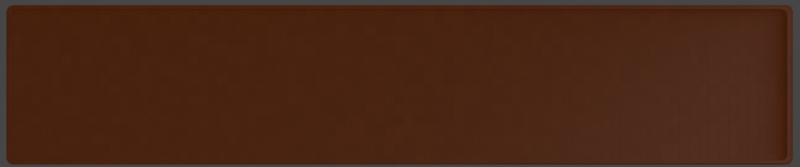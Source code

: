 # Source: buttons_64.blend  (saved by Blender 2.80.48; exported with 4.5.12 LTS)
import bpy
from mathutils import Matrix  # noqa: F401  (used for matrix-valued properties, if any)

bpy.ops.wm.read_factory_settings(use_empty=True)
scene = bpy.context.scene
scene.name = 'MenuPanel'

# ---- materials (node trees are filled in below, after node groups)
mat_badgecolor_panel = bpy.data.materials.new('BadgeColor.Panel')
mat_badgecolor_panel.displacement_method = 'DISPLACEMENT'
mat_badgecolor_panel.preview_render_type = 'SHADERBALL'
mat_badgecolor_panel.roughness = 0.25
mat_wood_003 = bpy.data.materials.new('Wood.003')
mat_wood_003.alpha_threshold = 0.0
mat_wood_003.roughness = 0.5

# ---- material node trees
mat_badgecolor_panel.use_nodes = True; mat_badgecolor_panel.node_tree.nodes.clear()
_N = mat_badgecolor_panel.node_tree.nodes; _L = mat_badgecolor_panel.node_tree.links
n0 = _N.new('ShaderNodeEmission'); n0.name = 'Emission'; n0.location = (-129, 64)
n1 = _N.new('ShaderNodeOutputMaterial'); n1.name = 'Material Output'; n1.location = (700, 295)
n2 = _N.new('ShaderNodeRGB'); n2.name = 'RGB'; n2.location = (-372, 345)
n2.outputs[0].default_value = (0.1529, 0.0382, 0.008023, 1.0)
n3 = _N.new('ShaderNodeHueSaturation'); n3.name = 'Hue Saturation Value'; n3.location = (-117, 290)
n4 = _N.new('ShaderNodeBsdfPrincipled'); n4.name = 'Principled BSDF'; n4.location = (119, 396)
n4.distribution = 'GGX'
n4.subsurface_method = 'BURLEY'
n4.inputs[3].default_value = 1.45
n5 = _N.new('ShaderNodeMixShader'); n5.name = 'Mix Shader'; n5.location = (446, 185)
n5.inputs[0].default_value = 0.25
n6 = _N.new('ShaderNodeTexBrick'); n6.name = 'Brick Texture'; n6.location = (-648, 120)
n6.offset_frequency = 1
n6.inputs[2].default_value = (0.6138, 0.6138, 0.6138, 1.0)
n6.inputs[3].default_value = (0.2403, 0.05758, 0.01104, 1.0)
n6.inputs[4].default_value = 20.0
n6.inputs[5].default_value = 0.005
n6.inputs[9].default_value = 2.5
_L.new(n2.outputs[0], n3.inputs[4])
_L.new(n2.outputs[0], n0.inputs[0])
_L.new(n0.outputs[0], n5.inputs[2])
_L.new(n4.outputs[0], n5.inputs[1])
_L.new(n5.outputs[0], n1.inputs[0])
_L.new(n3.outputs[0], n4.inputs[0])
_L.new(n6.outputs[0], n4.inputs[5])
_L.new(n6.outputs[0], n3.inputs[2])
n1.is_active_output = True
mat_wood_003.use_nodes = True; mat_wood_003.node_tree.nodes.clear()
_N = mat_wood_003.node_tree.nodes; _L = mat_wood_003.node_tree.links
n0 = _N.new('ShaderNodeTexWave'); n0.name = 'Wave Texture'; n0.location = (-446, 336)
n0.bands_direction = 'DIAGONAL'
n0.rings_direction = 'SPHERICAL'
n0.wave_profile = 'SAW'
n0.inputs[1].default_value = 40.0
n0.inputs[2].default_value = 1.5
n0.inputs[3].default_value = 20.0
n0.inputs[4].default_value = 5.0
n1 = _N.new('ShaderNodeMix'); n1.name = 'Mix'; n1.location = (-170, 527)
n1.data_type = 'RGBA'
n1.inputs[0].default_value = 0.025
n2 = _N.new('ShaderNodeTexVoronoi'); n2.name = 'Voronoi Texture'; n2.location = (-443, 43)
n2.inputs[2].default_value = 10.0
n3 = _N.new('ShaderNodeUVMap'); n3.name = 'UV Map'; n3.location = (-900, 93)
n3.uv_map = 'UVMap'
n4 = _N.new('ShaderNodeRGB'); n4.name = 'RGB'; n4.location = (-363, 568)
n4.outputs[0].default_value = (0.4866, 0.232, 0.08419, 1.0)
n5 = _N.new('ShaderNodeMath'); n5.name = 'Math.001'; n5.location = (-83, -259)
n5.operation = 'SUBTRACT'
n6 = _N.new('ShaderNodeMath'); n6.name = 'Math'; n6.location = (-73, -90)
n6.operation = 'SUBTRACT'
n7 = _N.new('ShaderNodeOutputMaterial'); n7.name = 'Material Output'; n7.location = (1334, 336)
n8 = _N.new('ShaderNodeMath'); n8.name = 'Math.004'; n8.location = (628, -36)
n8.operation = 'MULTIPLY'
n8.inputs[1].default_value = 50.0
n9 = _N.new('ShaderNodeTexNoise'); n9.name = 'Noise Texture'; n9.location = (-369, -211)
n9.inputs[2].default_value = 6.0
n9.inputs[3].default_value = 10.0
n10 = _N.new('ShaderNodeMath'); n10.name = 'Math.003'; n10.location = (408, -129)
n10.operation = 'MINIMUM'
n11 = _N.new('ShaderNodeMath'); n11.name = 'Math.005'; n11.location = (402, 42)
n11.operation = 'LESS_THAN'
n12 = _N.new('ShaderNodeMath'); n12.name = 'Math.002'; n12.location = (124, -119)
n12.operation = 'MAXIMUM'
n13 = _N.new('ShaderNodeValue'); n13.name = 'Value'; n13.location = (163, -13)
n13.outputs[0].default_value = 0.01
n14 = _N.new('ShaderNodeMixShader'); n14.name = 'Mix Shader'; n14.location = (1004, 445)
n15 = _N.new('ShaderNodeGamma'); n15.name = 'Gamma'; n15.location = (79, 435)
n15.inputs[1].default_value = 1.5
n16 = _N.new('ShaderNodeBsdfPrincipled'); n16.name = 'Principled BSDF'; n16.location = (288, 813)
n16.width = 150
n16.subsurface_method = 'BURLEY'
n16.inputs[1].default_value = 0.4583
n16.inputs[3].default_value = 1.45
n16.inputs[9].default_value = (1.0, 1.0, 1.0)
n16.inputs[13].default_value = 0.5917
n17 = _N.new('ShaderNodeBsdfPrincipled'); n17.name = 'Principled BSDF.001'; n17.location = (574, 563)
n17.width = 150
n17.subsurface_method = 'BURLEY'
n17.inputs[1].default_value = 0.4583
n17.inputs[3].default_value = 1.45
n17.inputs[9].default_value = (1.0, 1.0, 1.0)
n17.inputs[13].default_value = 0.5917
n18 = _N.new('ShaderNodeHueSaturation'); n18.name = 'Hue Saturation Value'; n18.location = (313, 320)
n18.inputs[1].default_value = 0.98
n19 = _N.new('ShaderNodeDisplacement'); n19.name = 'Displacement'; n19.location = (1044, 254)
n19.inputs[1].default_value = 0.0
n20 = _N.new('ShaderNodeMix'); n20.name = 'Mix.001'; n20.location = (836, 189)
n20.data_type = 'RGBA'
n20.blend_type = 'ADD'
n20.inputs[0].default_value = 0.2455
n21 = _N.new('ShaderNodeMix'); n21.name = 'Mix.002'; n21.location = (18, 693)
n21.data_type = 'RGBA'
n21.inputs[0].default_value = 0.4583
n21.inputs[7].default_value = (1.0, 1.0, 1.0, 1.0)
n22 = _N.new('ShaderNodeMix'); n22.name = 'Mix.003'; n22.location = (118, 693)
n22.data_type = 'RGBA'
n22.inputs[0].default_value = 0.1833
n22.inputs[6].default_value = (1.0, 1.0, 1.0, 1.0)
n23 = _N.new('ShaderNodeMix'); n23.name = 'Mix.004'; n23.location = (304, 443)
n23.data_type = 'RGBA'
n23.inputs[0].default_value = 0.4583
n23.inputs[7].default_value = (1.0, 1.0, 1.0, 1.0)
n24 = _N.new('ShaderNodeMix'); n24.name = 'Mix.005'; n24.location = (404, 443)
n24.data_type = 'RGBA'
n24.inputs[0].default_value = 0.1833
n24.inputs[6].default_value = (1.0, 1.0, 1.0, 1.0)
n25 = _N.new('ShaderNodeMath'); n25.name = 'Math.006'; n25.location = (0, 0)
n25.operation = 'MULTIPLY'
_L.new(n0.outputs[0], n1.inputs[7])
_L.new(n4.outputs[0], n1.inputs[6])
_L.new(n15.outputs[0], n16.inputs[0])
_L.new(n1.outputs[2], n15.inputs[0])
_L.new(n3.outputs[0], n0.inputs[0])
_L.new(n9.outputs[1], n6.inputs[1])
_L.new(n9.outputs[1], n5.inputs[0])
_L.new(n5.outputs[0], n12.inputs[0])
_L.new(n6.outputs[0], n12.inputs[1])
_L.new(n12.outputs[0], n10.inputs[0])
_L.new(n10.outputs[0], n8.inputs[0])
_L.new(n20.outputs[2], n19.inputs[0])
_L.new(n8.outputs[0], n20.inputs[7])
_L.new(n19.outputs[0], n7.inputs[2])
_L.new(n16.outputs[0], n14.inputs[1])
_L.new(n14.outputs[0], n7.inputs[0])
_L.new(n12.outputs[0], n11.inputs[0])
_L.new(n11.outputs[0], n14.inputs[0])
_L.new(n13.outputs[0], n11.inputs[1])
_L.new(n13.outputs[0], n10.inputs[1])
_L.new(n17.outputs[0], n14.inputs[2])
_L.new(n15.outputs[0], n18.inputs[4])
_L.new(n18.outputs[0], n17.inputs[0])
_L.new(n15.outputs[0], n21.inputs[6])
_L.new(n21.outputs[2], n22.inputs[7])
_L.new(n22.outputs[2], n16.inputs[14])
_L.new(n18.outputs[0], n23.inputs[6])
_L.new(n23.outputs[2], n24.inputs[7])
_L.new(n24.outputs[2], n17.inputs[14])
_L.new(n25.outputs[0], n20.inputs[6])
_L.new(n2.outputs[0], n25.inputs[0])
_L.new(n2.outputs[0], n25.inputs[1])
n7.is_active_output = True

# ---- world
world_world = bpy.data.worlds.new('World'); scene.world = world_world
world_world.use_nodes = True; world_world.node_tree.nodes.clear()
_N = world_world.node_tree.nodes; _L = world_world.node_tree.links
n0 = _N.new('ShaderNodeOutputWorld'); n0.name = 'World Output'; n0.location = (300, 300)
n1 = _N.new('ShaderNodeBackground'); n1.name = 'Background'; n1.location = (10, 300)
n1.inputs[0].default_value = (0.05088, 0.05088, 0.05088, 1.0)
_L.new(n1.outputs[0], n0.inputs[0])
n0.is_active_output = True
world_world.color = (0.05088, 0.05088, 0.05088)
world_world.use_sun_shadow = False
world_world.sun_shadow_jitter_overblur = 0.0
world_world.cycles.sampling_method = 'MANUAL'
world_world.light_settings.ao_factor = 0.4

# ---- cameras
cam_camera_001 = bpy.data.cameras.new('Camera.001')
cam_camera_001.dof.focus_distance = 0.0

# ---- lights
light_area = bpy.data.lights.new('Area', 'AREA')
light_area.transmission_factor = 0.0
light_area.energy = 78.54
light_area.shadow_buffer_clip_start = 0.5
light_area.shadow_soft_size = 1.0
light_area.shadow_maximum_resolution = 0.006
light_area.use_absolute_resolution = True
light_area.size = 1.0
light_area.size_y = 1.0
light_area_001 = bpy.data.lights.new('Area.001', 'AREA')
light_area_001.transmission_factor = 0.0
light_area_001.energy = 78.54
light_area_001.shadow_buffer_clip_start = 0.5
light_area_001.shadow_soft_size = 1.0
light_area_001.shadow_maximum_resolution = 0.006
light_area_001.use_absolute_resolution = True
light_area_001.size = 1.0
light_area_001.size_y = 1.0

# ---- meshes
me_cube_009 = bpy.data.meshes.new('Cube.009')
me_cube_009.from_pydata([(0.0, 0.0, -0.1601), (-9.759, 1.836, -0.1601), (-9.723, 1.916, -0.1601), (-9.687, 1.948, -0.1601), (-9.595, 1.98, -0.1601), (-9.519, 1.947, 0.1601), (-9.612, 1.915, 0.1601), (-9.649, 1.883, 0.1601), (-9.686, 1.803, 0.1601), (-9.594, 1.98, 0.1153), (-9.686, 1.948, 0.1153), (-9.722, 1.916, 0.1153), (-9.759, 1.835, 0.1153), (-9.538, 1.847, 0.1601), (-9.456, 1.875, 0.1601), (-9.603, 1.748, 0.1601), (-9.57, 1.819, 0.1601), (-9.538, 1.847, 0.07017), (-9.456, 1.875, 0.07017), (-9.603, 1.748, 0.07017), (-9.57, 1.819, 0.07017), (-9.456, 1.758, 0.07017), (-9.535, 1.751, 0.07017), (-9.759, 0.0, -0.1601), (-9.686, 0.0, 0.1601), (-9.759, 0.0, 0.1153), (-9.603, 0.0, 0.1601), (-9.603, 0.0, 0.07017), (-9.456, 0.0, 0.07017), (-9.535, 0.0, 0.07017), (0.0, 1.98, -0.1601), (0.0, 1.947, 0.1601), (0.0, 1.98, 0.1153), (0.0, 1.875, 0.1601), (0.0, 1.875, 0.07017), (0.0, 1.758, 0.07017), (0.0, 0.0, 0.07017)], [], [(4, 9, 32, 30), (24, 8, 12, 25), (1, 2, 3, 4, 30, 0, 23), (5, 31, 32, 9), (23, 25, 12, 1), (6, 10, 11, 7), (5, 9, 10, 6), (12, 8, 7, 11), (9, 4, 3, 10), (1, 12, 11, 2), (10, 3, 2, 11), (14, 13, 17, 18), (5, 6, 13, 14), (6, 7, 16, 13), (31, 5, 14, 33), (7, 8, 15, 16), (33, 14, 18, 34), (16, 15, 19, 20), (13, 16, 20, 17), (34, 18, 21, 35), (29, 28, 21, 22), (27, 29, 22, 19), (18, 17, 22, 21), (20, 19, 22), (17, 20, 22), (15, 26, 27, 19), (35, 21, 28, 36), (8, 24, 26, 15)])
_uv = me_cube_009.uv_layers.new(name='UVMap')
_uv.uv.foreach_set('vector', [0.02104, 0.966, 0.01631, 0.9706, 0.4996, 0.9706, 0.4996, 0.966, 0.01089, 0.8144, 0.01089, 0.9284, 0.008015, 0.9357, 0.008015, 0.8198, 0.01288, 0.9314, 0.01469, 0.9507, 0.01648, 0.9583, 0.02104, 0.966, 0.4996, 0.966, 0.4996, 0.492, 0.01288, 0.8166, 0.01933, 0.9635, 0.4996, 0.9635, 0.4996, 0.9706, 0.01631, 0.9706, 0.01288, 0.8166, 0.008015, 0.8198, 0.008015, 0.9357, 0.01288, 0.9314, 0.01463, 0.9557, 0.01168, 0.9629, 0.009853, 0.9551, 0.01275, 0.9479, 0.01933, 0.9635, 0.01631, 0.9706, 0.01168, 0.9629, 0.01463, 0.9557, 0.008015, 0.9357, 0.01089, 0.9284, 0.01275, 0.9479, 0.009853, 0.9551, 0.01631, 0.9706, 0.02104, 0.966, 0.01648, 0.9583, 0.01168, 0.9629, 0.01288, 0.9314, 0.008015, 0.9357, 0.009853, 0.9551, 0.01469, 0.9507, 0.01168, 0.9629, 0.01648, 0.9583, 0.01469, 0.9507, 0.009853, 0.9551, 0.02251, 0.946, 0.01838, 0.9392, 0.01995, 0.9378, 0.02406, 0.9446, 0.01933, 0.9635, 0.01463, 0.9557, 0.01838, 0.9392, 0.02251, 0.946, 0.01463, 0.9557, 0.01275, 0.9479, 0.01673, 0.9323, 0.01838, 0.9392, 0.4996, 0.9635, 0.01933, 0.9635, 0.02251, 0.946, 0.4996, 0.946, 0.01275, 0.9479, 0.01089, 0.9284, 0.0151, 0.9152, 0.01673, 0.9323, 0.4996, 0.946, 0.02251, 0.946, 0.02406, 0.9446, 0.4996, 0.9446, 0.01673, 0.9323, 0.0151, 0.9152, 0.01668, 0.9139, 0.0183, 0.9309, 0.01838, 0.9392, 0.01673, 0.9323, 0.0183, 0.9309, 0.01995, 0.9378, 0.4996, 0.9446, 0.02406, 0.9446, 0.02406, 0.9162, 0.4996, 0.9162, 0.02008, 0.8043, 0.02406, 0.8054, 0.02406, 0.9162, 0.02008, 0.9147, 0.01668, 0.8037, 0.02008, 0.8043, 0.02008, 0.9147, 0.01668, 0.9139, 0.02406, 0.9446, 0.01995, 0.9378, 0.02008, 0.9147, 0.02406, 0.9162, 0.0183, 0.9309, 0.01668, 0.9139, 0.02008, 0.9147, 0.01995, 0.9378, 0.0183, 0.9309, 0.02008, 0.9147, 0.0151, 0.9152, 0.0151, 0.8047, 0.01668, 0.8037, 0.01668, 0.9139, 0.4996, 0.9162, 0.02406, 0.9162, 0.02406, 0.8054, 0.4996, 0.8054, 0.01089, 0.9284, 0.01089, 0.8144, 0.0151, 0.8047, 0.0151, 0.9152])
me_cube_009.materials.append(mat_badgecolor_panel)
me_cube_009.materials.append(mat_wood_003)
me_cube_009.materials.append(None)
me_cube_009.use_remesh_preserve_volume = False
me_cube_009.use_remesh_preserve_attributes = False
me_cube_009.use_mirror_vertex_groups = False
me_cube_009.update()

# ---- objects
ob_area = bpy.data.objects.new('Area', light_area)
ob_area_001 = bpy.data.objects.new('Area.001', light_area_001)
ob_camera_001 = bpy.data.objects.new('Camera.001', cam_camera_001)
ob_panel_001 = bpy.data.objects.new('Panel.001', me_cube_009)

# ---- transforms, parenting, visibility, modifiers, constraints
ob_area.location = (-0.3198, 1.043, 5.844)
ob_area.rotation_euler = (-0.1634, -0.0, 0.0)
ob_area.scale = (8.659, 1.0, 1.0)
ob_area.lineart.crease_threshold = 0.0
ob_area_001.location = (7.033, 1.851, 3.708)
ob_area_001.rotation_euler = (0.236, 1.204, 0.8556)
ob_area_001.scale = (8.614, 1.952, 1.952)
ob_area_001.lineart.crease_threshold = 0.0
ob_camera_001.location = (0.0, 0.0, 8.458)
ob_camera_001.lineart.crease_threshold = 0.0
ob_panel_001.location = (-0.002514, -0.01023, 0.0)
ob_panel_001.scale = (0.3055, 0.3055, 0.3055)
ob_panel_001.lineart.crease_threshold = 0.0
_m = ob_panel_001.modifiers.new('Mirror', 'MIRROR')
_m.use_axis = (True, True, False)

# ---- collection membership
scene.collection.objects.link(ob_area)
scene.collection.objects.link(ob_area_001)
scene.collection.objects.link(ob_camera_001)
scene.collection.objects.link(ob_panel_001)

# ---- scene / render settings (as saved in the file)
scene.camera = ob_camera_001
scene.frame_start = 1; scene.frame_end = 250; scene.frame_set(1)
scene.render.engine = 'CYCLES'
scene.render.image_settings.exr_codec = 'NONE'
scene.render.resolution_y = 400
scene.render.film_transparent = True
scene.render.simplify_subdivision_render = 0
scene.render.simplify_child_particles_render = 0.0
scene.cycles.use_denoising = False
scene.cycles.samples = 128
scene.cycles.sampling_pattern = 'TABULATED_SOBOL'
scene.cycles.use_adaptive_sampling = False
scene.cycles.use_light_tree = False
scene.view_settings.view_transform = 'Filmic'
bpy.context.view_layer.update()
